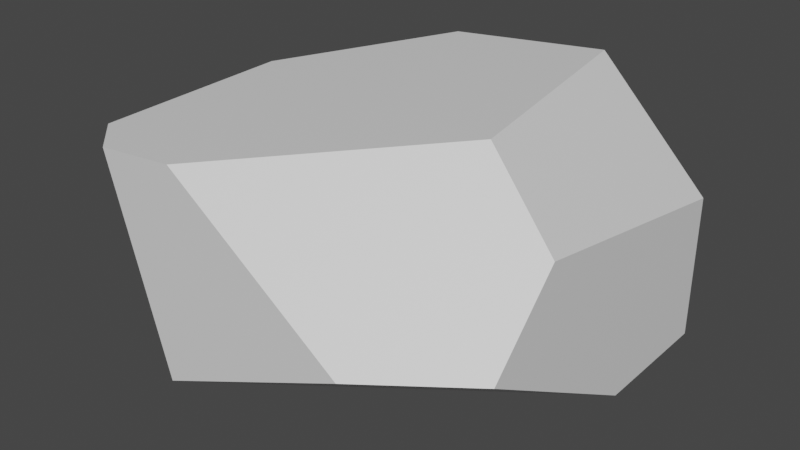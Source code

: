 # Source: Stone.blend  (saved by Blender 3.3.6; exported with 4.5.12 LTS)
import bpy
from mathutils import Matrix  # noqa: F401  (used for matrix-valued properties, if any)

bpy.ops.wm.read_factory_settings(use_empty=True)
scene = bpy.context.scene
scene.name = 'Scene'

# ---- collections
col_collection = bpy.data.collections.new('Collection'); scene.collection.children.link(col_collection)

# ---- materials (node trees are filled in below, after node groups)
mat_material = bpy.data.materials.new('Material')
mat_material.alpha_threshold = 0.0
mat_material.use_transparent_shadow = False
mat_material.roughness = 0.5
mat_material.line_color = (0.0, 0.0, 0.0, 1.0)

# ---- material node trees
mat_material.use_nodes = True; mat_material.node_tree.nodes.clear()
_N = mat_material.node_tree.nodes; _L = mat_material.node_tree.links
n0 = _N.new('ShaderNodeOutputMaterial'); n0.name = 'Material Output'; n0.location = (300, 300)
n1 = _N.new('ShaderNodeBsdfPrincipled'); n1.name = 'Principled BSDF'; n1.location = (10, 300)
n1.distribution = 'GGX'
n1.subsurface_method = 'RANDOM_WALK_SKIN'
n1.inputs[3].default_value = 1.45
n1.inputs[27].default_value = (0.0, 0.0, 0.0, 1.0)
n1.inputs[28].default_value = 1.0
_L.new(n1.outputs[0], n0.inputs[0])
n0.is_active_output = True

# ---- world
world_world = bpy.data.worlds.new('World'); scene.world = world_world
world_world.use_nodes = True; world_world.node_tree.nodes.clear()
_N = world_world.node_tree.nodes; _L = world_world.node_tree.links
n0 = _N.new('ShaderNodeOutputWorld'); n0.name = 'World Output'; n0.location = (300, 300)
n1 = _N.new('ShaderNodeBackground'); n1.name = 'Background'; n1.location = (10, 300)
n1.inputs[0].default_value = (0.05088, 0.05088, 0.05088, 1.0)
_L.new(n1.outputs[0], n0.inputs[0])
n0.is_active_output = True
world_world.color = (0.05088, 0.05088, 0.05088)
world_world.use_sun_shadow = False
world_world.sun_shadow_jitter_overblur = 0.0

# ---- meshes
me_cube = bpy.data.meshes.new('Cube')
me_cube.from_pydata([(0.5287, 0.5244, 0.01666), (0.5287, 0.5244, 0.4464), (-0.6293, 0.01903, 0.01666), (0.1018, 0.5244, 0.01666), (0.5287, 0.1333, 0.01666), (-0.6293, -0.3562, 0.01666), (-0.3959, -0.5542, 0.01666), (-0.3245, -0.6335, 0.0941), (0.1915, 0.5244, 0.7899), (-0.4959, -0.6335, 0.6949), (-0.6293, -0.5181, 0.6854), (-0.5771, 0.5244, 0.3543), (-0.6293, 0.4624, 0.3356), (-0.6293, 0.06054, 0.7006), (-0.3062, 0.5244, 0.7432), (0.5287, -0.2225, 0.5693), (0.5287, -0.4345, 0.3489), (0.2517, -0.6335, 0.3448), (-0.2566, -0.6335, 0.7174), (0.3107, -0.1707, 0.7828)], [], [(15, 19, 18, 17, 16), (17, 7, 6, 4, 16), (3, 0, 4, 6, 5, 2), (5, 6, 7, 9, 10), (11, 12, 13, 14), (17, 18, 9, 7), (11, 14, 8, 1, 0, 3), (15, 1, 8, 19), (18, 19, 8, 14, 13, 10, 9), (5, 10, 13, 12, 2), (3, 2, 12, 11), (0, 1, 15, 16, 4)])
_uv = me_cube.uv_layers.new(name='UVMap')
_uv.uv.foreach_set('vector', [0.4943, 0.6613, 0.5664, 0.6711, 0.5263, 0.3908, 0.4459, 0.8098, 0.4467, 0.707, 0.4459, 0.8098, 0.3917, 0.9342, 0.375, 0.9325, 0.375, 0.5844, 0.4467, 0.707, 0.2828, 0.5, 0.375, 0.5, 0.375, 0.5844, 0.1754, 0.7329, 0.125, 0.6901, 0.125, 0.6091, 0.375, 0.05986, 0.375, 0.9325, 0.3917, 0.9342, 0.5214, 0.2121, 0.5194, 0.02491, 0.4479, 0.2613, 0.4439, 0.2366, 0.5227, 0.1498, 0.5318, 0.3198, 0.4459, 0.8098, 0.5263, 0.9195, 0.5214, 0.9712, 0.3917, 0.9342, 0.4479, 0.2613, 0.5318, 0.3198, 0.5419, 0.4272, 0.4678, 0.5, 0.375, 0.5, 0.375, 0.4078, 0.4943, 0.6613, 0.4678, 0.5, 0.6147, 0.5, 0.5664, 0.6711, 0.5263, 0.3908, 0.5664, 0.6711, 0.6147, 0.5, 0.5605, 0.3484, 0.5227, 0.1498, 0.5194, 0.02491, 0.5214, 0.2121, 0.375, 0.05986, 0.5194, 0.02491, 0.5227, 0.1498, 0.4439, 0.2366, 0.375, 0.1409, 0.2828, 0.5, 0.125, 0.6091, 0.4132, 0.2941, 0.4413, 0.2679, 0.375, 0.5, 0.4678, 0.5, 0.4943, 0.6613, 0.4467, 0.707, 0.375, 0.5844])
me_cube.materials.append(mat_material)
me_cube.use_mirror_vertex_groups = False
me_cube.update()

# ---- objects
ob_cube = bpy.data.objects.new('Cube', me_cube)

# ---- transforms, parenting, visibility, modifiers, constraints
ob_cube.location = (0.0, 0.0, 0.0)
ob_cube.lock_rotations_4d = False
ob_cube.empty_display_type = 'ARROWS'
ob_cube.lineart.crease_threshold = 0.0

# ---- collection membership
col_collection.objects.link(ob_cube)

# ---- scene / render settings (as saved in the file)
scene.frame_start = 1; scene.frame_end = 250; scene.frame_set(1)
scene.render.engine = 'BLENDER_EEVEE_NEXT'
scene.cycles.sampling_pattern = 'TABULATED_SOBOL'
scene.cycles.use_light_tree = False
scene.view_settings.view_transform = 'Filmic'
bpy.context.view_layer.update()

# ---- added for rendering (the .blend has no active camera and no usable light): camera, sun
cam_auto = bpy.data.cameras.new('AutoCamera')
cam_auto.lens = 50.0
cam_auto.sensor_width = 36.0
cam_auto.clip_end = 1000.0
ob_auto_camera = bpy.data.objects.new('AutoCamera', cam_auto)
scene.collection.objects.link(ob_auto_camera)
ob_auto_camera.location = (1.62524, -2.06517, 1.7437)
ob_auto_camera.rotation_euler = (1.09748, -7.21219e-08, 0.694738)
scene.camera = ob_auto_camera
light_auto_sun = bpy.data.lights.new('AutoSun', 'SUN')
light_auto_sun.energy = 3.0
light_auto_sun.angle = 0.0523599
ob_auto_sun = bpy.data.objects.new('AutoSun', light_auto_sun)
scene.collection.objects.link(ob_auto_sun)
ob_auto_sun.rotation_euler = (0.872665, 0.174533, 0.523599)
bpy.context.view_layer.update()
